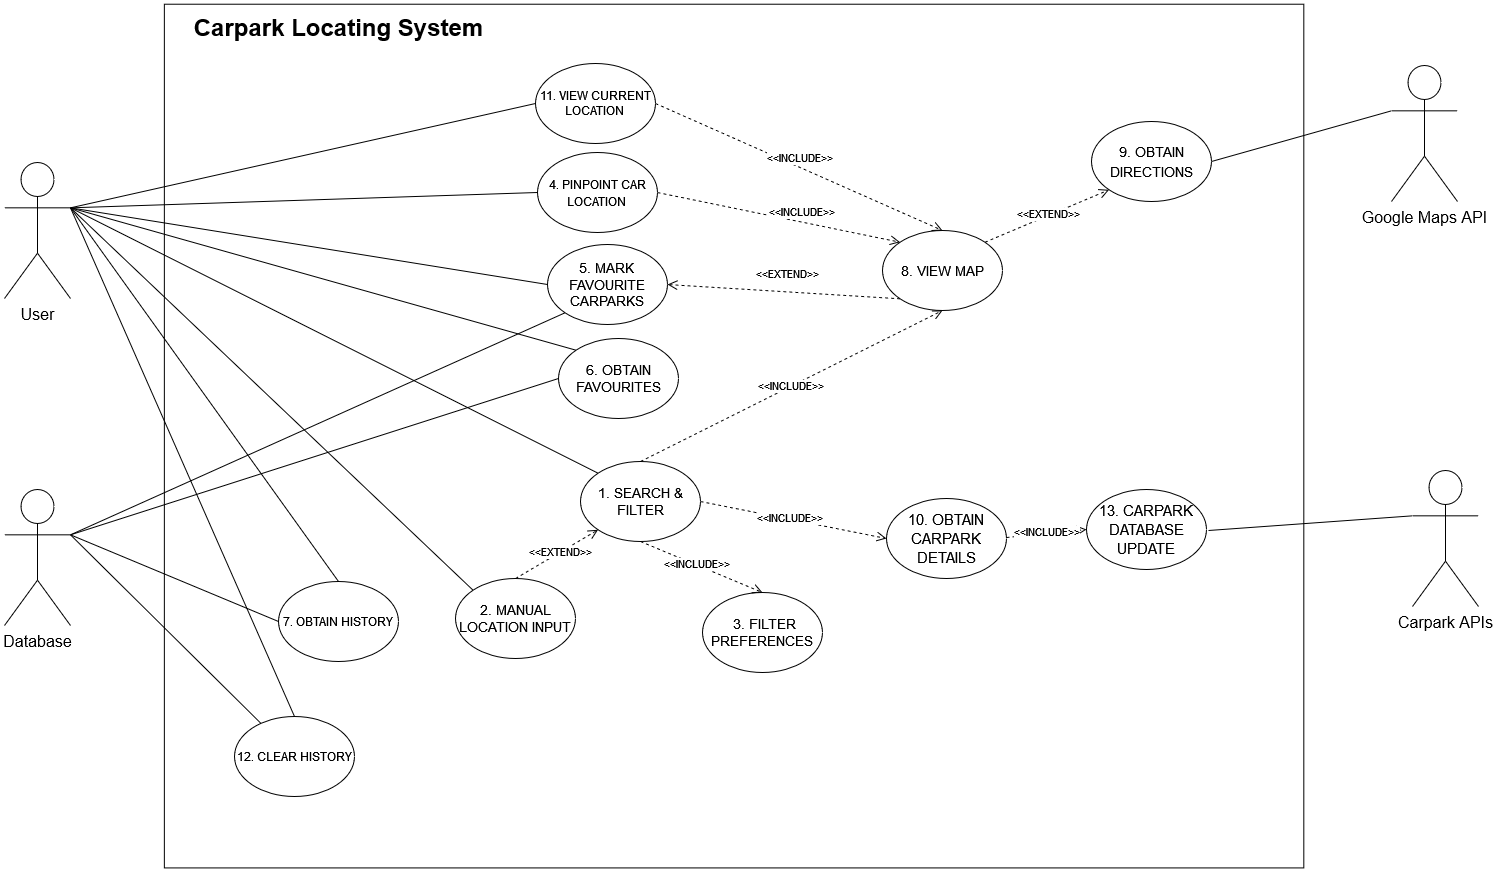

The diagram above was exported from draw.io. Its source (the exported page's mxGraphModel, read from the mxfile embedded in the PNG):
<mxGraphModel dx="4314" dy="1914" grid="0" gridSize="10" guides="1" tooltips="1" connect="1" arrows="1" fold="1" page="0" pageScale="1" pageWidth="850" pageHeight="1100" math="0" shadow="0">
  <root>
    <mxCell id="0" />
    <mxCell id="1" parent="0" />
    <mxCell id="wo3Fa353O0M5oWl0xQSh-1" value="" style="rounded=0;whiteSpace=wrap;html=1;rotation=90;" parent="1" vertex="1">
      <mxGeometry x="-1313.27" y="-666.16" width="863.7" height="1139.45" as="geometry" />
    </mxCell>
    <mxCell id="K2ATpUVMSYtwGu9F-Mih-1" value="&lt;div&gt;User&lt;/div&gt;&lt;div&gt;&lt;br&gt;&lt;/div&gt;" style="shape=umlActor;verticalLabelPosition=bottom;verticalAlign=top;html=1;fontSize=16;" parent="1" vertex="1">
      <mxGeometry x="-1611" y="-370" width="66" height="136" as="geometry" />
    </mxCell>
    <mxCell id="7ZzD6MRC5ulDdnzq1jV2-1" value="Google Maps API" style="shape=umlActor;verticalLabelPosition=bottom;verticalAlign=top;html=1;fontSize=16;" parent="1" vertex="1">
      <mxGeometry x="-224" y="-467" width="66" height="136" as="geometry" />
    </mxCell>
    <mxCell id="K2ATpUVMSYtwGu9F-Mih-4" value="Carpark APIs" style="shape=umlActor;verticalLabelPosition=bottom;verticalAlign=top;html=1;fontSize=16;" parent="1" vertex="1">
      <mxGeometry x="-203" y="-62" width="66" height="136" as="geometry" />
    </mxCell>
    <mxCell id="7ZzD6MRC5ulDdnzq1jV2-2" value="&lt;font style=&quot;font-size: 14px;&quot;&gt;1. SEARCH&lt;/font&gt; &amp;amp; FILTER" style="ellipse;whiteSpace=wrap;html=1;fontSize=14;" parent="1" vertex="1">
      <mxGeometry x="-1035" y="-71" width="120" height="80" as="geometry" />
    </mxCell>
    <mxCell id="K2ATpUVMSYtwGu9F-Mih-10" value="&lt;font style=&quot;font-size: 14px;&quot;&gt;&amp;nbsp;3. FILTER PREFERENCES&lt;br&gt;&lt;/font&gt;" style="ellipse;whiteSpace=wrap;html=1;fontSize=14;" parent="1" vertex="1">
      <mxGeometry x="-913" y="60" width="120" height="80" as="geometry" />
    </mxCell>
    <mxCell id="K2ATpUVMSYtwGu9F-Mih-12" value="2. MANUAL LOCATION INPUT" style="ellipse;whiteSpace=wrap;html=1;fontSize=14;" parent="1" vertex="1">
      <mxGeometry x="-1160" y="46" width="120" height="80" as="geometry" />
    </mxCell>
    <mxCell id="K2ATpUVMSYtwGu9F-Mih-11" value="&lt;font style=&quot;font-size: 14px;&quot;&gt;9. OBTAIN DIRECTIONS&lt;/font&gt;" style="ellipse;whiteSpace=wrap;html=1;fontSize=16;" parent="1" vertex="1">
      <mxGeometry x="-524" y="-411" width="120" height="80" as="geometry" />
    </mxCell>
    <mxCell id="K1rOPIR4ozA9dT1wbKwF-1" value="" style="endArrow=none;html=1;rounded=0;entryX=0;entryY=0;entryDx=0;entryDy=0;exitX=1;exitY=0.3333333333333333;exitDx=0;exitDy=0;exitPerimeter=0;" parent="1" source="K2ATpUVMSYtwGu9F-Mih-1" target="7ZzD6MRC5ulDdnzq1jV2-2" edge="1">
      <mxGeometry width="50" height="50" relative="1" as="geometry">
        <mxPoint x="-1433" y="-232" as="sourcePoint" />
        <mxPoint x="-1237" y="-227" as="targetPoint" />
      </mxGeometry>
    </mxCell>
    <mxCell id="4fOMHrtlj9xZrxmfUAxH-5" value="" style="endArrow=none;html=1;rounded=0;entryX=0;entryY=0.3333333333333333;entryDx=0;entryDy=0;exitX=1;exitY=0.5;exitDx=0;exitDy=0;entryPerimeter=0;" parent="1" source="K2ATpUVMSYtwGu9F-Mih-11" target="7ZzD6MRC5ulDdnzq1jV2-1" edge="1">
      <mxGeometry width="50" height="50" relative="1" as="geometry">
        <mxPoint x="-871" y="-151" as="sourcePoint" />
        <mxPoint x="-663" y="-122" as="targetPoint" />
      </mxGeometry>
    </mxCell>
    <mxCell id="4fOMHrtlj9xZrxmfUAxH-20" value="&lt;font style=&quot;font-size: 14px;&quot;&gt;8. VIEW MAP&lt;/font&gt;" style="ellipse;whiteSpace=wrap;html=1;fontSize=14;" parent="1" vertex="1">
      <mxGeometry x="-733" y="-302" width="120" height="80" as="geometry" />
    </mxCell>
    <mxCell id="4fOMHrtlj9xZrxmfUAxH-27" value="&amp;lt;&amp;lt;INCLUDE&amp;gt;&amp;gt;" style="html=1;verticalAlign=bottom;endArrow=open;dashed=1;endSize=8;curved=0;rounded=0;entryX=0.5;entryY=1;entryDx=0;entryDy=0;exitX=0.5;exitY=0;exitDx=0;exitDy=0;" parent="1" source="7ZzD6MRC5ulDdnzq1jV2-2" target="4fOMHrtlj9xZrxmfUAxH-20" edge="1">
      <mxGeometry x="-0.0273" y="-8" relative="1" as="geometry">
        <mxPoint x="-1083" y="-256" as="sourcePoint" />
        <mxPoint x="-1067" y="-389" as="targetPoint" />
        <mxPoint as="offset" />
      </mxGeometry>
    </mxCell>
    <mxCell id="wo3Fa353O0M5oWl0xQSh-3" value="&lt;font style=&quot;font-size: 15px;&quot;&gt;10. OBTAIN CARPARK DETAILS&lt;/font&gt;" style="ellipse;whiteSpace=wrap;html=1;fontSize=16;" parent="1" vertex="1">
      <mxGeometry x="-729" y="-34" width="120" height="80" as="geometry" />
    </mxCell>
    <mxCell id="wo3Fa353O0M5oWl0xQSh-8" value="" style="endArrow=none;html=1;rounded=0;entryX=0;entryY=0.3333333333333333;entryDx=0;entryDy=0;entryPerimeter=0;" parent="1" target="K2ATpUVMSYtwGu9F-Mih-4" edge="1">
      <mxGeometry relative="1" as="geometry">
        <mxPoint x="-407" y="-2" as="sourcePoint" />
        <mxPoint x="-998" y="-92" as="targetPoint" />
      </mxGeometry>
    </mxCell>
    <mxCell id="rfqYGmksdwt3-r81o5UX-1" value="&lt;font style=&quot;font-size: 12px;&quot;&gt;4. PINPOINT CAR LOCATION&lt;br&gt;&lt;/font&gt;" style="ellipse;whiteSpace=wrap;html=1;fontSize=14;" parent="1" vertex="1">
      <mxGeometry x="-1078" y="-380" width="120" height="80" as="geometry" />
    </mxCell>
    <mxCell id="rfqYGmksdwt3-r81o5UX-6" value="&lt;font style=&quot;font-size: 14px;&quot;&gt;5. MARK&lt;br&gt;FAVOURITE CARPARKS&lt;/font&gt;" style="ellipse;whiteSpace=wrap;html=1;fontSize=14;" parent="1" vertex="1">
      <mxGeometry x="-1068" y="-288" width="120" height="80" as="geometry" />
    </mxCell>
    <mxCell id="rfqYGmksdwt3-r81o5UX-8" value="" style="endArrow=none;html=1;rounded=0;entryX=0;entryY=0.5;entryDx=0;entryDy=0;exitX=1;exitY=0.3333333333333333;exitDx=0;exitDy=0;exitPerimeter=0;" parent="1" source="K2ATpUVMSYtwGu9F-Mih-1" target="rfqYGmksdwt3-r81o5UX-1" edge="1">
      <mxGeometry width="50" height="50" relative="1" as="geometry">
        <mxPoint x="-1419" y="-244" as="sourcePoint" />
        <mxPoint x="-1299" y="-164" as="targetPoint" />
      </mxGeometry>
    </mxCell>
    <mxCell id="rfqYGmksdwt3-r81o5UX-9" value="" style="endArrow=none;html=1;rounded=0;exitX=1;exitY=0.3333333333333333;exitDx=0;exitDy=0;exitPerimeter=0;entryX=0;entryY=0.5;entryDx=0;entryDy=0;" parent="1" source="K2ATpUVMSYtwGu9F-Mih-1" target="rfqYGmksdwt3-r81o5UX-6" edge="1">
      <mxGeometry width="50" height="50" relative="1" as="geometry">
        <mxPoint x="-1434" y="-88" as="sourcePoint" />
        <mxPoint x="-1289" y="-154" as="targetPoint" />
      </mxGeometry>
    </mxCell>
    <mxCell id="wo3Fa353O0M5oWl0xQSh-10" value="&amp;lt;&amp;lt;INCLUDE&amp;gt;&amp;gt;" style="html=1;verticalAlign=bottom;endArrow=open;dashed=1;endSize=8;curved=0;rounded=0;entryX=0.5;entryY=0;entryDx=0;entryDy=0;exitX=0.5;exitY=1;exitDx=0;exitDy=0;" parent="1" source="7ZzD6MRC5ulDdnzq1jV2-2" target="K2ATpUVMSYtwGu9F-Mih-10" edge="1">
      <mxGeometry x="-0.0273" y="-8" relative="1" as="geometry">
        <mxPoint x="-1189" y="-174" as="sourcePoint" />
        <mxPoint x="-1087" y="-161" as="targetPoint" />
        <mxPoint as="offset" />
      </mxGeometry>
    </mxCell>
    <mxCell id="wo3Fa353O0M5oWl0xQSh-12" value="&amp;lt;&amp;lt;EXTEND&amp;gt;&amp;gt;" style="html=1;verticalAlign=bottom;endArrow=open;dashed=1;endSize=8;curved=0;rounded=0;entryX=0;entryY=1;entryDx=0;entryDy=0;exitX=0.5;exitY=0;exitDx=0;exitDy=0;" parent="1" source="K2ATpUVMSYtwGu9F-Mih-12" target="7ZzD6MRC5ulDdnzq1jV2-2" edge="1">
      <mxGeometry x="-0.0273" y="-8" relative="1" as="geometry">
        <mxPoint x="-1207" y="-202" as="sourcePoint" />
        <mxPoint x="-1175" y="-309" as="targetPoint" />
        <mxPoint as="offset" />
      </mxGeometry>
    </mxCell>
    <mxCell id="wo3Fa353O0M5oWl0xQSh-13" value="&amp;lt;&amp;lt;INCLUDE&amp;gt;&amp;gt;" style="html=1;verticalAlign=bottom;endArrow=open;dashed=1;endSize=8;curved=0;rounded=0;entryX=0;entryY=0;entryDx=0;entryDy=0;exitX=1;exitY=0.5;exitDx=0;exitDy=0;" parent="1" source="rfqYGmksdwt3-r81o5UX-1" target="4fOMHrtlj9xZrxmfUAxH-20" edge="1">
      <mxGeometry x="0.1865" y="1" relative="1" as="geometry">
        <mxPoint x="-1207" y="-146" as="sourcePoint" />
        <mxPoint x="-1105" y="-146" as="targetPoint" />
        <mxPoint as="offset" />
      </mxGeometry>
    </mxCell>
    <mxCell id="wo3Fa353O0M5oWl0xQSh-14" value="&amp;lt;&amp;lt;EXTEND&amp;gt;&amp;gt;" style="html=1;verticalAlign=bottom;endArrow=open;dashed=1;endSize=8;curved=0;rounded=0;entryX=0;entryY=1;entryDx=0;entryDy=0;exitX=1;exitY=0;exitDx=0;exitDy=0;" parent="1" source="4fOMHrtlj9xZrxmfUAxH-20" target="K2ATpUVMSYtwGu9F-Mih-11" edge="1">
      <mxGeometry x="-0.0273" y="-8" relative="1" as="geometry">
        <mxPoint x="-1291" y="-202" as="sourcePoint" />
        <mxPoint x="-1336" y="-377" as="targetPoint" />
        <mxPoint as="offset" />
      </mxGeometry>
    </mxCell>
    <mxCell id="wo3Fa353O0M5oWl0xQSh-15" value="&amp;lt;&amp;lt;EXTEND&amp;gt;&amp;gt;" style="html=1;verticalAlign=bottom;endArrow=open;dashed=1;endSize=8;curved=0;rounded=0;entryX=1;entryY=0.5;entryDx=0;entryDy=0;exitX=0;exitY=1;exitDx=0;exitDy=0;" parent="1" source="4fOMHrtlj9xZrxmfUAxH-20" target="rfqYGmksdwt3-r81o5UX-6" edge="1">
      <mxGeometry x="-0.0273" y="-8" relative="1" as="geometry">
        <mxPoint x="-969" y="-124" as="sourcePoint" />
        <mxPoint x="-864" y="-97" as="targetPoint" />
        <mxPoint as="offset" />
      </mxGeometry>
    </mxCell>
    <mxCell id="mepiY3bhpC0tP7CG_oTy-1" value="Carpark Locating System" style="text;strokeColor=none;fillColor=none;html=1;fontSize=24;fontStyle=1;verticalAlign=middle;align=center;" parent="1" vertex="1">
      <mxGeometry x="-1450" y="-529" width="346" height="48" as="geometry" />
    </mxCell>
    <mxCell id="qf_dNLsaBYZimJ95fW55-1" value="6. OBTAIN FAVOURITES" style="ellipse;whiteSpace=wrap;html=1;fontSize=14;" parent="1" vertex="1">
      <mxGeometry x="-1057" y="-194" width="120" height="80" as="geometry" />
    </mxCell>
    <mxCell id="qf_dNLsaBYZimJ95fW55-2" value="" style="endArrow=none;html=1;rounded=0;exitX=1;exitY=0.3333333333333333;exitDx=0;exitDy=0;exitPerimeter=0;entryX=0;entryY=0.5;entryDx=0;entryDy=0;" parent="1" source="qf_dNLsaBYZimJ95fW55-3" target="qf_dNLsaBYZimJ95fW55-1" edge="1">
      <mxGeometry width="50" height="50" relative="1" as="geometry">
        <mxPoint x="-1488" y="-258" as="sourcePoint" />
        <mxPoint x="-1231" y="141" as="targetPoint" />
      </mxGeometry>
    </mxCell>
    <mxCell id="qf_dNLsaBYZimJ95fW55-3" value="Database" style="shape=umlActor;verticalLabelPosition=bottom;verticalAlign=top;html=1;fontSize=16;" parent="1" vertex="1">
      <mxGeometry x="-1611" y="-43" width="66" height="136" as="geometry" />
    </mxCell>
    <mxCell id="4vWUKxAcycmCXrynOFm0-6" value="" style="endArrow=none;html=1;rounded=0;exitX=0;exitY=1;exitDx=0;exitDy=0;entryX=1;entryY=0.3333333333333333;entryDx=0;entryDy=0;entryPerimeter=0;" parent="1" source="rfqYGmksdwt3-r81o5UX-6" target="qf_dNLsaBYZimJ95fW55-3" edge="1">
      <mxGeometry width="50" height="50" relative="1" as="geometry">
        <mxPoint x="-1022" y="-43" as="sourcePoint" />
        <mxPoint x="-972" y="-93" as="targetPoint" />
      </mxGeometry>
    </mxCell>
    <mxCell id="4vWUKxAcycmCXrynOFm0-8" value="" style="endArrow=none;html=1;rounded=0;entryX=1;entryY=0.3333333333333333;entryDx=0;entryDy=0;entryPerimeter=0;exitX=0;exitY=0;exitDx=0;exitDy=0;" parent="1" source="qf_dNLsaBYZimJ95fW55-1" target="K2ATpUVMSYtwGu9F-Mih-1" edge="1">
      <mxGeometry width="50" height="50" relative="1" as="geometry">
        <mxPoint x="-1022" y="92" as="sourcePoint" />
        <mxPoint x="-972" y="42" as="targetPoint" />
      </mxGeometry>
    </mxCell>
    <mxCell id="4vWUKxAcycmCXrynOFm0-9" value="7. OBTAIN HISTORY" style="ellipse;whiteSpace=wrap;html=1;" parent="1" vertex="1">
      <mxGeometry x="-1337" y="49" width="120" height="80" as="geometry" />
    </mxCell>
    <mxCell id="4vWUKxAcycmCXrynOFm0-10" value="" style="endArrow=none;html=1;rounded=0;exitX=0.5;exitY=0;exitDx=0;exitDy=0;entryX=1;entryY=0.3333333333333333;entryDx=0;entryDy=0;entryPerimeter=0;" parent="1" source="4vWUKxAcycmCXrynOFm0-9" target="K2ATpUVMSYtwGu9F-Mih-1" edge="1">
      <mxGeometry width="50" height="50" relative="1" as="geometry">
        <mxPoint x="-1022" y="92" as="sourcePoint" />
        <mxPoint x="-972" y="42" as="targetPoint" />
      </mxGeometry>
    </mxCell>
    <mxCell id="4vWUKxAcycmCXrynOFm0-11" value="" style="endArrow=none;html=1;rounded=0;exitX=1;exitY=0.3333333333333333;exitDx=0;exitDy=0;exitPerimeter=0;entryX=0;entryY=0.5;entryDx=0;entryDy=0;" parent="1" source="qf_dNLsaBYZimJ95fW55-3" target="4vWUKxAcycmCXrynOFm0-9" edge="1">
      <mxGeometry width="50" height="50" relative="1" as="geometry">
        <mxPoint x="-1022" y="92" as="sourcePoint" />
        <mxPoint x="-972" y="42" as="targetPoint" />
      </mxGeometry>
    </mxCell>
    <mxCell id="xETxR9R0LDFu7r2_Rth9-2" value="&amp;lt;&amp;lt;INCLUDE&amp;gt;&amp;gt;" style="html=1;verticalAlign=bottom;endArrow=open;dashed=1;endSize=8;curved=0;rounded=0;entryX=0;entryY=0.5;entryDx=0;entryDy=0;exitX=1;exitY=0.5;exitDx=0;exitDy=0;" parent="1" source="7ZzD6MRC5ulDdnzq1jV2-2" target="wo3Fa353O0M5oWl0xQSh-3" edge="1">
      <mxGeometry x="-0.0298" y="-8" relative="1" as="geometry">
        <mxPoint x="-1053" y="-33" as="sourcePoint" />
        <mxPoint x="-933" y="-158" as="targetPoint" />
        <mxPoint as="offset" />
      </mxGeometry>
    </mxCell>
    <mxCell id="gvxcGpcVfQk05Dgr-1BO-12" value="12. CLEAR HISTORY" style="ellipse;whiteSpace=wrap;html=1;" parent="1" vertex="1">
      <mxGeometry x="-1381" y="184" width="120" height="80" as="geometry" />
    </mxCell>
    <mxCell id="gvxcGpcVfQk05Dgr-1BO-13" value="" style="endArrow=none;html=1;rounded=0;exitX=1;exitY=0.3333333333333333;exitDx=0;exitDy=0;exitPerimeter=0;entryX=0.5;entryY=0;entryDx=0;entryDy=0;" parent="1" source="K2ATpUVMSYtwGu9F-Mih-1" target="gvxcGpcVfQk05Dgr-1BO-12" edge="1">
      <mxGeometry width="50" height="50" relative="1" as="geometry">
        <mxPoint x="-1038" y="-61" as="sourcePoint" />
        <mxPoint x="-988" y="-111" as="targetPoint" />
      </mxGeometry>
    </mxCell>
    <mxCell id="gvxcGpcVfQk05Dgr-1BO-14" value="" style="endArrow=none;html=1;rounded=0;exitX=1;exitY=0.3333333333333333;exitDx=0;exitDy=0;exitPerimeter=0;" parent="1" source="qf_dNLsaBYZimJ95fW55-3" target="gvxcGpcVfQk05Dgr-1BO-12" edge="1">
      <mxGeometry width="50" height="50" relative="1" as="geometry">
        <mxPoint x="-1038" y="-61" as="sourcePoint" />
        <mxPoint x="-988" y="-111" as="targetPoint" />
      </mxGeometry>
    </mxCell>
    <mxCell id="od4tDjRPF79OrxP0iBZ6-1" value="" style="endArrow=none;html=1;rounded=0;exitX=1;exitY=0.3333333333333333;exitDx=0;exitDy=0;exitPerimeter=0;entryX=0;entryY=0;entryDx=0;entryDy=0;" parent="1" source="K2ATpUVMSYtwGu9F-Mih-1" target="K2ATpUVMSYtwGu9F-Mih-12" edge="1">
      <mxGeometry width="50" height="50" relative="1" as="geometry">
        <mxPoint x="-1182" y="-44" as="sourcePoint" />
        <mxPoint x="-1132" y="-94" as="targetPoint" />
      </mxGeometry>
    </mxCell>
    <mxCell id="WhPMe-fMKR0NTvOK10kh-1" value="&lt;div&gt;11. VIEW CURRENT&lt;/div&gt;&lt;div&gt;LOCATION&lt;br&gt;&lt;/div&gt;" style="ellipse;whiteSpace=wrap;html=1;" parent="1" vertex="1">
      <mxGeometry x="-1080" y="-469" width="120" height="80" as="geometry" />
    </mxCell>
    <mxCell id="WhPMe-fMKR0NTvOK10kh-2" value="" style="endArrow=none;html=1;rounded=0;exitX=1;exitY=0.3333333333333333;exitDx=0;exitDy=0;exitPerimeter=0;entryX=0;entryY=0.5;entryDx=0;entryDy=0;" parent="1" source="K2ATpUVMSYtwGu9F-Mih-1" target="WhPMe-fMKR0NTvOK10kh-1" edge="1">
      <mxGeometry width="50" height="50" relative="1" as="geometry">
        <mxPoint x="-1535" y="-315" as="sourcePoint" />
        <mxPoint x="-1087" y="-307" as="targetPoint" />
      </mxGeometry>
    </mxCell>
    <mxCell id="WhPMe-fMKR0NTvOK10kh-3" value="&amp;lt;&amp;lt;INCLUDE&amp;gt;&amp;gt;" style="html=1;verticalAlign=bottom;endArrow=open;dashed=1;endSize=8;curved=0;rounded=0;entryX=0.5;entryY=0;entryDx=0;entryDy=0;exitX=1;exitY=0.5;exitDx=0;exitDy=0;" parent="1" source="WhPMe-fMKR0NTvOK10kh-1" target="4fOMHrtlj9xZrxmfUAxH-20" edge="1">
      <mxGeometry relative="1" as="geometry">
        <mxPoint x="-967" y="-307" as="sourcePoint" />
        <mxPoint x="-663" y="-292" as="targetPoint" />
      </mxGeometry>
    </mxCell>
    <mxCell id="F9HbmVA8vJ5FxsJloTkZ-1" value="&lt;font style=&quot;font-size: 15px;&quot;&gt;13. CARPARK DATABASE UPDATE&lt;/font&gt;" style="ellipse;whiteSpace=wrap;html=1;fontSize=16;" parent="1" vertex="1">
      <mxGeometry x="-529" y="-43" width="120" height="80" as="geometry" />
    </mxCell>
    <mxCell id="F9HbmVA8vJ5FxsJloTkZ-2" value="&amp;lt;&amp;lt;INCLUDE&amp;gt;&amp;gt;" style="html=1;verticalAlign=bottom;endArrow=open;dashed=1;endSize=8;curved=0;rounded=0;entryX=0;entryY=0.5;entryDx=0;entryDy=0;exitX=1;exitY=0.5;exitDx=0;exitDy=0;" parent="1" target="F9HbmVA8vJ5FxsJloTkZ-1" edge="1">
      <mxGeometry x="-0.0298" y="-8" relative="1" as="geometry">
        <mxPoint x="-609" y="5" as="sourcePoint" />
        <mxPoint x="-733" y="-167" as="targetPoint" />
        <mxPoint as="offset" />
      </mxGeometry>
    </mxCell>
  </root>
</mxGraphModel>